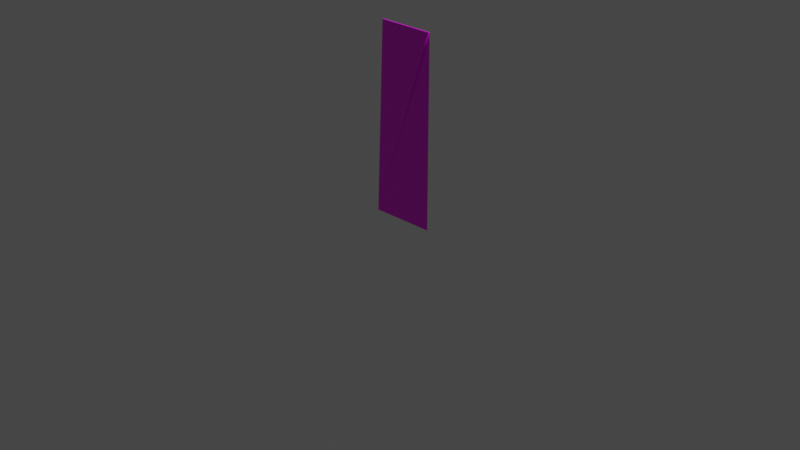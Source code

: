 # Source: Door.blend  (saved by Blender 3.2.14; exported with 4.5.12 LTS)
import bpy
from mathutils import Matrix  # noqa: F401  (used for matrix-valued properties, if any)

bpy.ops.wm.read_factory_settings(use_empty=True)
scene = bpy.context.scene
scene.name = 'Scene'

# ---- collections
col_collection = bpy.data.collections.new('Collection'); scene.collection.children.link(col_collection)

# ---- images (referenced by path relative to the original .blend; pixels are not part of the script)
import os
ASSET_DIR = os.environ.get("B2B_ASSET_DIR", "")  # directory of the original .blend (textures are referenced by path, not embedded)
HERE = os.path.dirname(os.path.abspath(__file__))  # packed textures are extracted next to this script under _unpacked/

def load_image(name, relpath, width, height, colorspace="sRGB"):
    """Load a texture the original file referenced (path relative to the .blend, or extracted next to this script)."""
    p = next((c for c in (os.path.join(HERE, relpath), os.path.join(ASSET_DIR, relpath)) if relpath and os.path.exists(c)), "")
    if p:
        img = bpy.data.images.load(p, check_existing=True)
        img.name = name
    else:  # same state as the original file: an image datablock whose file is absent (Cycles renders it pink)
        img = bpy.data.images.new(name, width, height)
        img.source = "FILE"
        img.filepath = "//" + (relpath or name)
    img.colorspace_settings.name = colorspace
    return img
img_door_jpeg = load_image('Door.JPEG', 'Door.JPEG', 1024, 1024, 'sRGB')

# ---- materials (node trees are filled in below, after node groups)
mat_material_001 = bpy.data.materials.new('Material.001')
mat_material_001.alpha_threshold = 0.0
mat_material_001.use_transparent_shadow = False
mat_material_001.line_color = (0.0, 0.0, 0.0, 1.0)

# ---- material node trees
mat_material_001.use_nodes = True; mat_material_001.node_tree.nodes.clear()
_N = mat_material_001.node_tree.nodes; _L = mat_material_001.node_tree.links
n0 = _N.new('ShaderNodeOutputMaterial'); n0.name = 'Material Output'; n0.location = (300, 300)
n1 = _N.new('ShaderNodeBsdfPrincipled'); n1.name = 'Principled BSDF'; n1.location = (10, 300)
n1.distribution = 'GGX'
n1.subsurface_method = 'RANDOM_WALK_SKIN'
n1.inputs[2].default_value = 0.4
n1.inputs[3].default_value = 1.45
n1.inputs[27].default_value = (0.0, 0.0, 0.0, 1.0)
n1.inputs[28].default_value = 1.0
n2 = _N.new('ShaderNodeTexImage'); n2.name = 'Image Texture'; n2.location = (-363, 298)
n2.image = img_door_jpeg
_L.new(n1.outputs[0], n0.inputs[0])
_L.new(n2.outputs[0], n1.inputs[0])
n0.is_active_output = True

# ---- world
world_world = bpy.data.worlds.new('World'); scene.world = world_world
world_world.use_nodes = True; world_world.node_tree.nodes.clear()
_N = world_world.node_tree.nodes; _L = world_world.node_tree.links
n0 = _N.new('ShaderNodeOutputWorld'); n0.name = 'World Output'; n0.location = (300, 300)
n1 = _N.new('ShaderNodeBackground'); n1.name = 'Background'; n1.location = (10, 300)
n1.inputs[0].default_value = (0.05088, 0.05088, 0.05088, 1.0)
_L.new(n1.outputs[0], n0.inputs[0])
n0.is_active_output = True
world_world.color = (0.05088, 0.05088, 0.05088)
world_world.use_sun_shadow = False
world_world.sun_shadow_jitter_overblur = 0.0

# ---- cameras
cam_camera = bpy.data.cameras.new('Camera')
cam_camera.clip_end = 100.0
cam_camera.ortho_scale = 7.314

# ---- lights
light_light = bpy.data.lights.new('Light', 'POINT')
light_light.transmission_factor = 0.0
light_light.energy = 1000.0
light_light.shadow_soft_size = 0.1
light_light.shadow_maximum_resolution = 0.006
light_light.use_absolute_resolution = True

# ---- meshes
me_cube_002 = bpy.data.meshes.new('Cube.002')
me_cube_002.from_pydata([(-0.7249, 0.9474, 1.994), (-0.7249, 0.9474, 0.008031), (-0.7249, -0.9298, 1.994), (-0.7249, -0.9298, 0.008031), (1.3, 0.9474, 1.994), (1.3, 0.9474, 0.008031), (1.3, -0.9298, 1.994), (-1.0, -1.0, 0.0)], [], [(0, 4, 6, 2), (3, 2, 6, 7), (7, 6, 4, 5), (5, 1, 3, 7), (1, 0, 2, 3), (5, 4, 0, 1)])
_uv = me_cube_002.uv_layers.new(name='UVMap')
_uv.uv.foreach_set('vector', [0.0001001, 9.998e-05, 0.9999, 9.998e-05, 0.9999, 0.9999, 9.998e-05, 0.9999, 0.375, 0.75, 0.625, 0.75, 0.625, 1.0, 0.375, 1.0, 0.375, 0.0, 0.625, 0.0, 0.625, 0.25, 0.375, 0.25, 0.125, 0.5, 0.375, 0.5, 0.375, 0.75, 0.125, 0.75, 0.375, 0.5, 0.625, 0.5, 0.625, 0.75, 0.375, 0.75, 0.375, 0.25, 0.625, 0.25, 0.625, 0.5, 0.375, 0.5])
me_cube_002.materials.append(mat_material_001)
me_cube_002.use_mirror_vertex_groups = False
me_cube_002.update()

# ---- objects
ob_light = bpy.data.objects.new('Light', light_light)
ob_camera = bpy.data.objects.new('Camera', cam_camera)
ob_cube_001 = bpy.data.objects.new('Cube.001', me_cube_002)

# ---- transforms, parenting, visibility, modifiers, constraints
ob_light.location = (4.076, 1.005, 5.904)
ob_light.rotation_euler = (0.6503, 0.05522, 1.866)
ob_light.lock_rotations_4d = False
ob_light.empty_display_type = 'ARROWS'
ob_light.color = (0.0, 0.0, 0.0, 0.0)
ob_light.lineart.crease_threshold = 0.0
ob_camera.location = (7.359, -6.926, 4.958)
ob_camera.rotation_euler = (1.109, 0.0, 0.8149)
ob_camera.lock_rotations_4d = False
ob_camera.empty_display_type = 'ARROWS'
ob_camera.color = (0.0, 0.0, 0.0, 0.0)
ob_camera.display_type = 'WIRE'
ob_camera.lineart.crease_threshold = 0.0
ob_cube_001.location = (0.0, 0.0, 0.0)
ob_cube_001.scale = (0.3048, 0.007938, 1.016)
ob_cube_001.lock_rotations_4d = False
ob_cube_001.empty_display_type = 'ARROWS'
ob_cube_001.lineart.crease_threshold = 0.0

# ---- collection membership
col_collection.objects.link(ob_light)
col_collection.objects.link(ob_camera)
col_collection.objects.link(ob_cube_001)

# ---- scene / render settings (as saved in the file)
scene.camera = ob_camera
scene.frame_start = 1; scene.frame_end = 250; scene.frame_set(67)
scene.render.engine = 'BLENDER_EEVEE_NEXT'
scene.cycles.sampling_pattern = 'TABULATED_SOBOL'
scene.cycles.use_light_tree = False
scene.view_settings.view_transform = 'Filmic'
bpy.context.view_layer.update()
